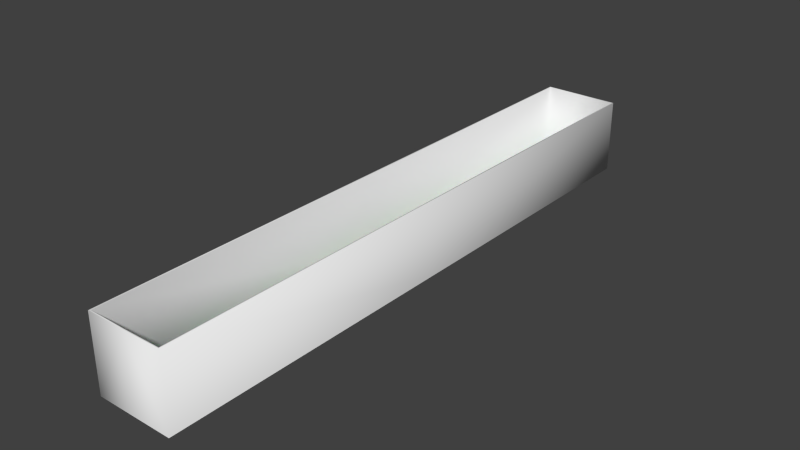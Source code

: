 # Source: Fish_Tank_002.blend  (saved by Blender 2.73.0; exported with 4.5.12 LTS)
import bpy
from mathutils import Matrix  # noqa: F401  (used for matrix-valued properties, if any)

bpy.ops.wm.read_factory_settings(use_empty=True)
scene = bpy.context.scene
scene.name = 'Scene'

# ---- collections
col_collection_1 = bpy.data.collections.new('Collection 1'); scene.collection.children.link(col_collection_1)

# ---- materials (node trees are filled in below, after node groups)
mat_fishtank_glass = bpy.data.materials.new('Fishtank_Glass')
mat_fishtank_glass.alpha_threshold = 0.0
mat_fishtank_glass.use_transparent_shadow = False
mat_fishtank_glass.roughness = 0.5
mat_fish_tank_floor_001 = bpy.data.materials.new('Fish_Tank_Floor_001')
mat_fish_tank_floor_001.alpha_threshold = 0.0
mat_fish_tank_floor_001.use_transparent_shadow = False
mat_fish_tank_floor_001.diffuse_color = (0.0, 0.8, 0.002627, 1.0)
mat_fish_tank_floor_001.roughness = 0.5
mat_fish_tank_floor_002 = bpy.data.materials.new('Fish_Tank_Floor_002')
mat_fish_tank_floor_002.alpha_threshold = 0.0
mat_fish_tank_floor_002.use_transparent_shadow = False
mat_fish_tank_floor_002.diffuse_color = (0.0, 0.0002111, 0.8, 1.0)
mat_fish_tank_floor_002.roughness = 0.5
mat_fish_tank_floor_003 = bpy.data.materials.new('Fish_Tank_Floor_003')
mat_fish_tank_floor_003.alpha_threshold = 0.0
mat_fish_tank_floor_003.use_transparent_shadow = False
mat_fish_tank_floor_003.diffuse_color = (0.8, 0.0, 0.003004, 1.0)
mat_fish_tank_floor_003.roughness = 0.5
mat_fish_tank_floor_004 = bpy.data.materials.new('Fish_Tank_Floor_004')
mat_fish_tank_floor_004.alpha_threshold = 0.0
mat_fish_tank_floor_004.use_transparent_shadow = False
mat_fish_tank_floor_004.roughness = 0.5

# ---- material node trees

# ---- world
world_world = bpy.data.worlds.new('World'); scene.world = world_world
world_world.color = (0.05088, 0.05088, 0.05088)
world_world.use_sun_shadow = False
world_world.sun_shadow_jitter_overblur = 0.0
world_world.cycles.sampling_method = 'MANUAL'
world_world.cycles.sample_map_resolution = 256

# ---- meshes
me_cube_001 = bpy.data.meshes.new('Cube.001')
me_cube_001.from_pydata([(-0.5, 4.0, 0.0), (-0.5, 4.0, 1.0), (-0.5, 4.0, 0.02887), (-0.5, 0.0, 0.02887), (8.941e-08, 4.0, 0.02887), (0.0, 0.0, 0.02887), (-0.5, 0.0, -1.629e-07), (-0.5, 0.0, 1.0), (0.0, 4.0, -1.424e-14), (0.0, 4.0, 1.0), (-0.5, 2.95, 0.02887), (-0.5, 1.95, 0.02887), (-0.5, 0.95, 0.02887), (1.798e-08, 0.95, 0.02887), (4.033e-08, 1.95, 0.02887), (6.268e-08, 2.95, 0.02887), (-0.4, 4.0, 0.02887), (-0.4, 0.0, 0.02887), (-0.4, 2.95, 0.02887), (-0.4, 1.95, 0.02887), (-0.4, 0.95, 0.02887), (8.066e-08, 3.9, 0.02887), (-0.5, 3.9, 0.02887), (-0.4, 3.9, 0.02887), (-0.5, 3.05, 0.02887), (7.143e-08, 3.05, 0.02887), (-0.4, 3.05, 0.02887), (-0.5, 2.05, 0.02887), (4.907e-08, 2.05, 0.02887), (-0.4, 2.05, 0.02887), (-0.5, 1.05, 0.02887), (2.672e-08, 1.05, 0.02887), (-0.4, 1.05, 0.02887), (-0.5, 0.05, 0.02887), (4.371e-09, 0.05, 0.02887), (-0.4, 0.05, 0.02887), (-0.52, 4.02, 3.258e-09), (-0.52, 4.02, 1.0), (-0.52, 0.0, -1.466e-07), (-0.52, 0.0, 1.0), (0.0, 4.02, 3.258e-09), (0.0, 4.02, 1.0), (-0.2, 0.0, 0.02887), (-0.2, 2.95, 0.02887), (-0.2, 1.95, 0.02887), (-0.2, 0.95, 0.02887), (-0.2, 4.0, 0.02887), (-0.2, 3.9, 0.02887), (-0.2, 3.05, 0.02887), (-0.2, 2.05, 0.02887), (-0.2, 1.05, 0.02887), (-0.2, 0.05, 0.02887), (0.0, 0.905, 0.02887), (0.0, 1.905, 0.02887), (0.0, 2.905, 0.02887), (-0.36, 2.905, 0.02887), (-0.36, 1.905, 0.02887), (-0.36, 0.905, 0.02887), (0.0, 3.858, 0.02887), (-0.36, 3.858, 0.02887), (0.0, 3.092, 0.02887), (-0.36, 3.092, 0.02887), (0.0, 2.095, 0.02887), (-0.36, 2.095, 0.02887), (0.0, 1.095, 0.02887), (-0.36, 1.095, 0.02887), (0.0, 0.095, 0.02887), (-0.36, 0.095, 0.02887), (-0.18, 2.905, 0.02887), (-0.18, 1.905, 0.02887), (-0.18, 0.905, 0.02887), (-0.18, 3.858, 0.02887), (-0.18, 3.092, 0.02887), (-0.18, 2.095, 0.02887), (-0.18, 1.095, 0.02887), (-0.18, 0.095, 0.02887)], [], [(6, 0, 1, 7), (9, 1, 0, 8), (51, 42, 5, 34), (48, 43, 15, 25), (49, 44, 14, 28), (50, 45, 13, 31), (30, 12, 20, 32), (27, 11, 19, 29), (24, 10, 18, 26), (33, 3, 17, 35), (2, 22, 23, 16), (46, 47, 21, 4), (22, 24, 26, 23), (43, 18, 55, 68), (10, 27, 29, 18), (45, 20, 57, 70), (11, 30, 32, 19), (19, 32, 65, 56), (12, 33, 35, 20), (47, 23, 59, 71), (38, 39, 37, 36), (41, 40, 36, 37), (1, 9, 41, 37), (7, 1, 37, 39), (48, 25, 60, 72), (29, 49, 73, 63), (14, 44, 69, 53), (35, 51, 75, 67), (16, 23, 47, 46), (32, 20, 45, 50), (29, 19, 44, 49), (26, 18, 43, 48), (35, 17, 42, 51), (71, 72, 60, 58), (68, 73, 62, 54), (69, 74, 64, 53), (70, 75, 66, 52), (57, 67, 75, 70), (56, 65, 74, 69), (55, 63, 73, 68), (59, 61, 72, 71), (49, 28, 62, 73), (13, 45, 70, 52), (32, 50, 74, 65), (15, 43, 68, 54), (20, 35, 67, 57), (26, 48, 72, 61), (18, 29, 63, 55), (50, 31, 64, 74), (44, 19, 56, 69), (21, 47, 71, 58), (23, 26, 61, 59), (51, 34, 66, 75)])
me_cube_001.polygons.foreach_set('use_smooth', [True] * 53)
me_cube_001.polygons.foreach_set('material_index', [0, 0, 4, 1, 4, 1, 2, 2, 2, 2, 2, 2, 2, 3, 2, 3, 2, 3, 2, 3, 0, 0, 0, 0, 3, 3, 3, 3, 2, 4, 4, 4, 4, 1, 1, 1, 1, 1, 1, 1, 1, 3, 3, 3, 3, 3, 3, 3, 3, 3, 3, 3, 3])
_uv = me_cube_001.uv_layers.new(name='UVMap')
_uv.uv.foreach_set('vector', [0.001896, 0.001896, 0.9606, 0.001896, 0.9606, 0.2416, 0.001896, 0.2416, 0.1288, 0.7491, 0.006779, 0.7491, 0.006779, 0.505, 0.1288, 0.505, 0.05064, 0.9868, 0.05064, 0.9993, 0.0007082, 0.9993, 0.0007081, 0.9868, 0.05064, 0.2379, 0.05064, 0.2628, 0.0007063, 0.2628, 0.0007063, 0.2379, 0.05064, 0.4875, 0.05064, 0.5125, 0.0007069, 0.5125, 0.0007069, 0.4875, 0.05064, 0.7372, 0.05064, 0.7621, 0.0007072, 0.7621, 0.0007072, 0.7372, 0.1255, 0.7372, 0.1255, 0.7621, 0.1006, 0.7621, 0.1006, 0.7372, 0.1255, 0.4875, 0.1255, 0.5125, 0.1006, 0.5125, 0.1006, 0.4875, 0.1255, 0.2379, 0.1255, 0.2628, 0.1006, 0.2628, 0.1006, 0.2379, 0.1255, 0.9868, 0.1255, 0.9993, 0.1006, 0.9993, 0.1006, 0.9868, 0.1255, 0.0007062, 0.1255, 0.02567, 0.1006, 0.02567, 0.1006, 0.0007062, 0.05064, 0.0007062, 0.05064, 0.02567, 0.0007061, 0.02567, 0.0007061, 0.0007061, 0.1255, 0.02567, 0.1255, 0.2379, 0.1006, 0.2379, 0.1006, 0.02567, 0.05064, 0.2628, 0.1006, 0.2628, 0.09058, 0.2741, 0.04564, 0.2741, 0.1255, 0.2628, 0.1255, 0.4875, 0.1006, 0.4875, 0.1006, 0.2628, 0.05064, 0.7621, 0.1006, 0.7621, 0.09058, 0.7734, 0.04564, 0.7734, 0.1255, 0.5125, 0.1255, 0.7372, 0.1006, 0.7372, 0.1006, 0.5125, 0.1006, 0.5125, 0.1006, 0.7372, 0.09058, 0.7259, 0.09058, 0.5237, 0.1255, 0.7621, 0.1255, 0.9868, 0.1006, 0.9868, 0.1006, 0.7621, 0.05064, 0.02567, 0.1006, 0.02567, 0.09058, 0.03628, 0.04564, 0.03628, 0.001977, 0.501, 0.00203, 0.2583, 0.9775, 0.2585, 0.9775, 0.5012, 0.1288, 0.754, 0.1288, 0.9981, 0.001896, 0.9981, 0.001896, 0.754, 0.006779, 0.7491, 0.1288, 0.7491, 0.1288, 0.754, 0.001896, 0.754, 0.001896, 0.2416, 0.9606, 0.2416, 0.9775, 0.2585, 0.00203, 0.2583, 0.05064, 0.2379, 0.0007063, 0.2379, 0.0007063, 0.2273, 0.04564, 0.2273, 0.1006, 0.4875, 0.05064, 0.4875, 0.04564, 0.4763, 0.09058, 0.4763, 0.0007069, 0.5125, 0.05064, 0.5125, 0.04564, 0.5237, 0.0007069, 0.5237, 0.1006, 0.9868, 0.05064, 0.9868, 0.04564, 0.9756, 0.09058, 0.9756, 0.1006, 0.0007062, 0.1006, 0.02567, 0.05064, 0.02567, 0.05064, 0.0007062, 0.1006, 0.7372, 0.1006, 0.7621, 0.05064, 0.7621, 0.05064, 0.7372, 0.1006, 0.4875, 0.1006, 0.5125, 0.05064, 0.5125, 0.05064, 0.4875, 0.1006, 0.2379, 0.1006, 0.2628, 0.05064, 0.2628, 0.05064, 0.2379, 0.1006, 0.9868, 0.1006, 0.9993, 0.05064, 0.9993, 0.05064, 0.9868, 0.04564, 0.03628, 0.04564, 0.2273, 0.0007063, 0.2273, 0.0007062, 0.03628, 0.04564, 0.2741, 0.04564, 0.4763, 0.0007069, 0.4763, 0.0007063, 0.2741, 0.04564, 0.5237, 0.04564, 0.7259, 0.0007072, 0.7259, 0.0007069, 0.5237, 0.04564, 0.7734, 0.04564, 0.9756, 0.0007081, 0.9756, 0.0007073, 0.7734, 0.09058, 0.7734, 0.09058, 0.9756, 0.04564, 0.9756, 0.04564, 0.7734, 0.09058, 0.5237, 0.09058, 0.7259, 0.04564, 0.7259, 0.04564, 0.5237, 0.09058, 0.2741, 0.09058, 0.4763, 0.04564, 0.4763, 0.04564, 0.2741, 0.09058, 0.03628, 0.09058, 0.2273, 0.04564, 0.2273, 0.04564, 0.03628, 0.05064, 0.4875, 0.0007069, 0.4875, 0.0007069, 0.4763, 0.04564, 0.4763, 0.0007072, 0.7621, 0.05064, 0.7621, 0.04564, 0.7734, 0.0007073, 0.7734, 0.1006, 0.7372, 0.05064, 0.7372, 0.04564, 0.7259, 0.09058, 0.7259, 0.0007063, 0.2628, 0.05064, 0.2628, 0.04564, 0.2741, 0.0007063, 0.2741, 0.1006, 0.7621, 0.1006, 0.9868, 0.09058, 0.9756, 0.09058, 0.7734, 0.1006, 0.2379, 0.05064, 0.2379, 0.04564, 0.2273, 0.09058, 0.2273, 0.1006, 0.2628, 0.1006, 0.4875, 0.09058, 0.4763, 0.09058, 0.2741, 0.05064, 0.7372, 0.0007072, 0.7372, 0.0007072, 0.7259, 0.04564, 0.7259, 0.05064, 0.5125, 0.1006, 0.5125, 0.09058, 0.5237, 0.04564, 0.5237, 0.0007061, 0.02567, 0.05064, 0.02567, 0.04564, 0.03628, 0.0007062, 0.03628, 0.1006, 0.02567, 0.1006, 0.2379, 0.09058, 0.2273, 0.09058, 0.03628, 0.05064, 0.9868, 0.0007081, 0.9868, 0.0007081, 0.9756, 0.04564, 0.9756])
me_cube_001.materials.append(mat_fishtank_glass)
me_cube_001.materials.append(mat_fish_tank_floor_001)
me_cube_001.materials.append(mat_fish_tank_floor_002)
me_cube_001.materials.append(mat_fish_tank_floor_003)
me_cube_001.materials.append(mat_fish_tank_floor_004)
me_cube_001.use_remesh_preserve_volume = False
me_cube_001.use_remesh_preserve_attributes = False
me_cube_001.use_mirror_vertex_groups = False
me_cube_001.update()

# ---- objects
ob_cube = bpy.data.objects.new('Cube', me_cube_001)

# ---- transforms, parenting, visibility, modifiers, constraints
ob_cube.location = (0.0, 0.0, 0.0)
ob_cube.rotation_euler = (-1.629e-07, -0.0, 3.142)
ob_cube.color = (0.8, 0.8, 0.8, 1.0)
ob_cube.lineart.crease_threshold = 0.0
_m = ob_cube.modifiers.new('Mirror', 'MIRROR')
_m.use_axis = (True, True, False)
_m.use_clip = True

# ---- collection membership
col_collection_1.objects.link(ob_cube)

# ---- scene / render settings (as saved in the file)
scene.frame_start = 1; scene.frame_end = 250; scene.frame_set(1)
scene.render.engine = 'BLENDER_EEVEE_NEXT'
scene.render.resolution_percentage = 50
scene.render.dither_intensity = 0.0
scene.cycles.use_denoising = False
scene.cycles.samples = 10
scene.cycles.sampling_pattern = 'TABULATED_SOBOL'
scene.cycles.light_sampling_threshold = 0.0
scene.cycles.use_adaptive_sampling = False
scene.cycles.use_light_tree = False
scene.cycles.blur_glossy = 0.0
scene.cycles.pixel_filter_type = 'GAUSSIAN'
scene.cycles.sample_clamp_indirect = 0.0
scene.view_settings.view_transform = 'Standard'
bpy.context.view_layer.update()

# ---- added for rendering (the .blend has no active camera and no usable light): camera, sun
cam_auto = bpy.data.cameras.new('AutoCamera')
cam_auto.lens = 50.0
cam_auto.sensor_width = 36.0
cam_auto.clip_end = 1000.0
ob_auto_camera = bpy.data.objects.new('AutoCamera', cam_auto)
scene.collection.objects.link(ob_auto_camera)
ob_auto_camera.location = (7.55763, -9.06916, 6.5461)
ob_auto_camera.rotation_euler = (1.09748, -7.21219e-08, 0.694738)
scene.camera = ob_auto_camera
light_auto_sun = bpy.data.lights.new('AutoSun', 'SUN')
light_auto_sun.energy = 3.0
light_auto_sun.angle = 0.0523599
ob_auto_sun = bpy.data.objects.new('AutoSun', light_auto_sun)
scene.collection.objects.link(ob_auto_sun)
ob_auto_sun.rotation_euler = (0.872665, 0.174533, 0.523599)
bpy.context.view_layer.update()
